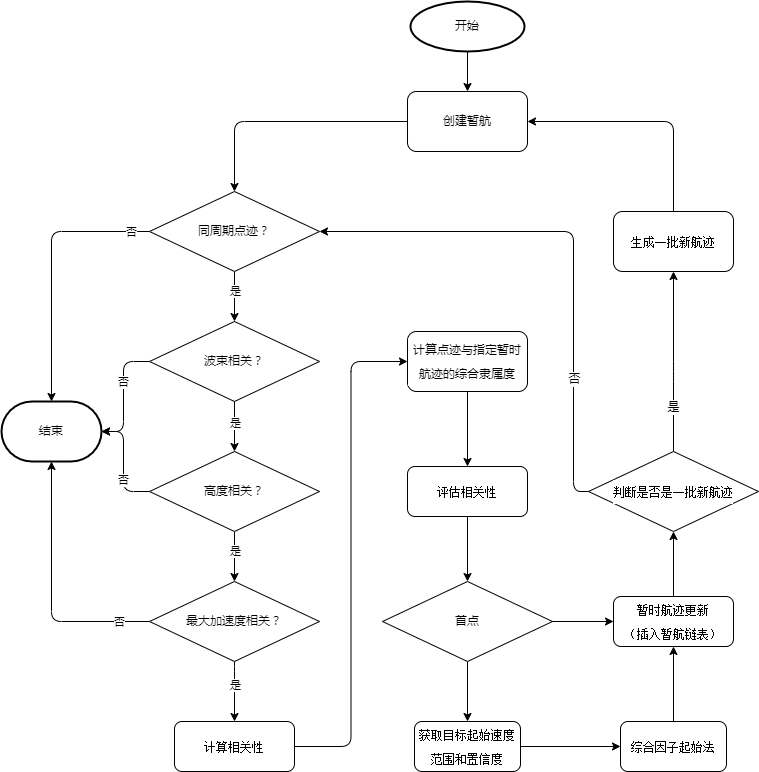

The diagram above was exported from draw.io. Its source (the exported page's mxGraphModel, read from the mxfile embedded in the PNG):
<mxGraphModel dx="493" dy="612" grid="1" gridSize="10" guides="1" tooltips="1" connect="1" arrows="1" fold="1" page="1" pageScale="1" pageWidth="827" pageHeight="1169" math="0" shadow="0">
  <root>
    <mxCell id="0" />
    <mxCell id="1" parent="0" />
    <mxCell id="4" value="" style="edgeStyle=orthogonalEdgeStyle;html=1;fontColor=#000000;fontFamily=Helvetica;entryX=0.5;entryY=0;entryDx=0;entryDy=0;" parent="1" source="2" target="3" edge="1">
      <mxGeometry relative="1" as="geometry" />
    </mxCell>
    <mxCell id="2" value="创建暂航" style="rounded=1;whiteSpace=wrap;html=1;fontColor=#000000;fontFamily=Helvetica;" parent="1" vertex="1">
      <mxGeometry x="414" y="210" width="120" height="60" as="geometry" />
    </mxCell>
    <mxCell id="15" style="edgeStyle=orthogonalEdgeStyle;html=1;exitX=0.5;exitY=1;exitDx=0;exitDy=0;entryX=0.5;entryY=0;entryDx=0;entryDy=0;" parent="1" source="3" target="5" edge="1">
      <mxGeometry relative="1" as="geometry" />
    </mxCell>
    <mxCell id="51" value="是" style="edgeLabel;html=1;align=center;verticalAlign=middle;resizable=0;points=[];" parent="15" vertex="1" connectable="0">
      <mxGeometry x="-0.2343" relative="1" as="geometry">
        <mxPoint as="offset" />
      </mxGeometry>
    </mxCell>
    <mxCell id="39" style="edgeStyle=orthogonalEdgeStyle;html=1;entryX=0.5;entryY=0;entryDx=0;entryDy=0;entryPerimeter=0;fontSize=12;fontColor=#000000;" parent="1" source="3" target="38" edge="1">
      <mxGeometry relative="1" as="geometry">
        <Array as="points">
          <mxPoint x="58" y="350" />
        </Array>
      </mxGeometry>
    </mxCell>
    <mxCell id="52" value="否" style="edgeLabel;html=1;align=center;verticalAlign=middle;resizable=0;points=[];" parent="39" vertex="1" connectable="0">
      <mxGeometry x="-0.8576" relative="1" as="geometry">
        <mxPoint as="offset" />
      </mxGeometry>
    </mxCell>
    <mxCell id="3" value="同周期点迹？" style="rhombus;whiteSpace=wrap;html=1;fontColor=#000000;fontFamily=Helvetica;" parent="1" vertex="1">
      <mxGeometry x="156" y="310" width="170" height="80" as="geometry" />
    </mxCell>
    <mxCell id="8" value="" style="edgeStyle=orthogonalEdgeStyle;html=1;fontColor=#000000;fontFamily=Helvetica;" parent="1" source="5" target="7" edge="1">
      <mxGeometry relative="1" as="geometry" />
    </mxCell>
    <mxCell id="47" value="是" style="edgeLabel;html=1;align=center;verticalAlign=middle;resizable=0;points=[];" parent="8" vertex="1" connectable="0">
      <mxGeometry x="-0.16" y="2" relative="1" as="geometry">
        <mxPoint x="-2" as="offset" />
      </mxGeometry>
    </mxCell>
    <mxCell id="40" style="edgeStyle=orthogonalEdgeStyle;html=1;exitX=0;exitY=0.5;exitDx=0;exitDy=0;entryX=1;entryY=0.5;entryDx=0;entryDy=0;entryPerimeter=0;fontSize=12;fontColor=#000000;" parent="1" source="5" target="38" edge="1">
      <mxGeometry relative="1" as="geometry">
        <Array as="points">
          <mxPoint x="130" y="480" />
          <mxPoint x="130" y="550" />
        </Array>
      </mxGeometry>
    </mxCell>
    <mxCell id="45" value="否" style="edgeLabel;html=1;align=center;verticalAlign=middle;resizable=0;points=[];" parent="40" vertex="1" connectable="0">
      <mxGeometry x="-0.2208" y="-1" relative="1" as="geometry">
        <mxPoint as="offset" />
      </mxGeometry>
    </mxCell>
    <mxCell id="5" value="波束相关？" style="rhombus;whiteSpace=wrap;html=1;fontColor=#000000;fontFamily=Helvetica;" parent="1" vertex="1">
      <mxGeometry x="156" y="440" width="170" height="80" as="geometry" />
    </mxCell>
    <mxCell id="10" value="" style="edgeStyle=orthogonalEdgeStyle;html=1;fontColor=#000000;fontFamily=Helvetica;entryX=0.5;entryY=0;entryDx=0;entryDy=0;exitX=0.5;exitY=1;exitDx=0;exitDy=0;" parent="1" source="7" target="9" edge="1">
      <mxGeometry relative="1" as="geometry" />
    </mxCell>
    <mxCell id="48" value="是" style="edgeLabel;html=1;align=center;verticalAlign=middle;resizable=0;points=[];" parent="10" vertex="1" connectable="0">
      <mxGeometry x="-0.24" y="-2" relative="1" as="geometry">
        <mxPoint x="2" as="offset" />
      </mxGeometry>
    </mxCell>
    <mxCell id="41" style="edgeStyle=orthogonalEdgeStyle;html=1;exitX=0;exitY=0.5;exitDx=0;exitDy=0;entryX=1;entryY=0.5;entryDx=0;entryDy=0;entryPerimeter=0;fontSize=12;fontColor=#000000;" parent="1" source="7" target="38" edge="1">
      <mxGeometry relative="1" as="geometry">
        <Array as="points">
          <mxPoint x="130" y="610" />
          <mxPoint x="130" y="550" />
        </Array>
      </mxGeometry>
    </mxCell>
    <mxCell id="46" value="否" style="edgeLabel;html=1;align=center;verticalAlign=middle;resizable=0;points=[];" parent="41" vertex="1" connectable="0">
      <mxGeometry x="-0.2884" y="1" relative="1" as="geometry">
        <mxPoint as="offset" />
      </mxGeometry>
    </mxCell>
    <mxCell id="7" value="高度相关？" style="rhombus;whiteSpace=wrap;html=1;fontColor=#000000;fontFamily=Helvetica;" parent="1" vertex="1">
      <mxGeometry x="156" y="570" width="170" height="80" as="geometry" />
    </mxCell>
    <mxCell id="12" value="" style="edgeStyle=orthogonalEdgeStyle;html=1;fontFamily=Helvetica;fontSize=12;fontColor=#000000;entryX=0.5;entryY=0;entryDx=0;entryDy=0;" parent="1" source="9" target="19" edge="1">
      <mxGeometry relative="1" as="geometry">
        <Array as="points">
          <mxPoint x="241" y="790" />
          <mxPoint x="241" y="790" />
        </Array>
      </mxGeometry>
    </mxCell>
    <mxCell id="49" value="是" style="edgeLabel;html=1;align=center;verticalAlign=middle;resizable=0;points=[];" parent="12" vertex="1" connectable="0">
      <mxGeometry x="-0.2467" y="-2" relative="1" as="geometry">
        <mxPoint x="2" as="offset" />
      </mxGeometry>
    </mxCell>
    <mxCell id="42" style="edgeStyle=orthogonalEdgeStyle;html=1;exitX=0;exitY=0.5;exitDx=0;exitDy=0;entryX=0.5;entryY=1;entryDx=0;entryDy=0;entryPerimeter=0;fontSize=12;fontColor=#000000;" parent="1" source="9" target="38" edge="1">
      <mxGeometry relative="1" as="geometry" />
    </mxCell>
    <mxCell id="50" value="否" style="edgeLabel;html=1;align=center;verticalAlign=middle;resizable=0;points=[];" parent="42" vertex="1" connectable="0">
      <mxGeometry x="-0.7579" relative="1" as="geometry">
        <mxPoint as="offset" />
      </mxGeometry>
    </mxCell>
    <mxCell id="9" value="最大加速度相关？" style="rhombus;whiteSpace=wrap;html=1;fontColor=#000000;fontFamily=Helvetica;" parent="1" vertex="1">
      <mxGeometry x="156" y="700" width="170" height="80" as="geometry" />
    </mxCell>
    <mxCell id="14" value="" style="edgeStyle=none;html=1;fontFamily=Helvetica;fontSize=12;fontColor=#000000;" parent="1" source="11" target="13" edge="1">
      <mxGeometry relative="1" as="geometry" />
    </mxCell>
    <mxCell id="18" style="edgeStyle=orthogonalEdgeStyle;html=1;exitX=0;exitY=0.5;exitDx=0;exitDy=0;entryX=1;entryY=0.5;entryDx=0;entryDy=0;" parent="1" source="30" target="3" edge="1">
      <mxGeometry relative="1" as="geometry">
        <Array as="points">
          <mxPoint x="580" y="610" />
          <mxPoint x="580" y="350" />
        </Array>
      </mxGeometry>
    </mxCell>
    <mxCell id="35" value="否" style="edgeLabel;html=1;align=center;verticalAlign=middle;resizable=0;points=[];fontSize=12;fontColor=#000000;" parent="18" vertex="1" connectable="0">
      <mxGeometry x="-0.6959" relative="1" as="geometry">
        <mxPoint y="-48" as="offset" />
      </mxGeometry>
    </mxCell>
    <mxCell id="11" value="&lt;div style=&quot;background-color: rgb(255, 255, 255); line-height: 24px;&quot;&gt;&lt;font style=&quot;font-size: 12px;&quot;&gt;计算点迹与指定暂时航迹的综合隶属度&lt;/font&gt;&lt;/div&gt;" style="rounded=1;whiteSpace=wrap;html=1;fontColor=#000000;fontFamily=Helvetica;" parent="1" vertex="1">
      <mxGeometry x="414" y="450" width="120" height="60" as="geometry" />
    </mxCell>
    <mxCell id="24" value="" style="edgeStyle=orthogonalEdgeStyle;html=1;fontSize=12;fontColor=#000000;" parent="1" source="13" target="23" edge="1">
      <mxGeometry relative="1" as="geometry" />
    </mxCell>
    <mxCell id="13" value="&lt;div style=&quot;background-color: rgb(255, 255, 255); line-height: 24px;&quot;&gt;&lt;div style=&quot;font-family: consolas, Consolas, &amp;quot;Courier New&amp;quot;, monospace; line-height: 24px;&quot;&gt;&lt;font style=&quot;font-size: 12px;&quot;&gt;评估相关性&lt;/font&gt;&lt;/div&gt;&lt;/div&gt;" style="rounded=1;whiteSpace=wrap;html=1;fontColor=#000000;fontFamily=Helvetica;" parent="1" vertex="1">
      <mxGeometry x="414" y="585" width="120" height="50" as="geometry" />
    </mxCell>
    <mxCell id="31" value="" style="edgeStyle=orthogonalEdgeStyle;html=1;fontSize=11;fontColor=#000000;entryX=0.5;entryY=1;entryDx=0;entryDy=0;exitX=0.5;exitY=0;exitDx=0;exitDy=0;" parent="1" source="16" target="30" edge="1">
      <mxGeometry relative="1" as="geometry">
        <Array as="points">
          <mxPoint x="680" y="650" />
        </Array>
      </mxGeometry>
    </mxCell>
    <mxCell id="16" value="&lt;div style=&quot;background-color: rgb(255, 255, 255); line-height: 24px;&quot;&gt;&lt;div style=&quot;font-family: consolas, Consolas, &amp;quot;Courier New&amp;quot;, monospace; line-height: 24px;&quot;&gt;&lt;div style=&quot;line-height: 24px;&quot;&gt;&lt;font style=&quot;font-size: 12px;&quot;&gt;暂时航迹更新&lt;/font&gt;&lt;/div&gt;&lt;div style=&quot;line-height: 24px;&quot;&gt;&lt;font style=&quot;font-size: 12px;&quot;&gt;（插入暂航链表）&lt;/font&gt;&lt;/div&gt;&lt;/div&gt;&lt;/div&gt;" style="rounded=1;whiteSpace=wrap;html=1;fontColor=#000000;fontFamily=Helvetica;" parent="1" vertex="1">
      <mxGeometry x="620" y="715" width="120" height="50" as="geometry" />
    </mxCell>
    <mxCell id="20" style="edgeStyle=orthogonalEdgeStyle;html=1;entryX=0;entryY=0.5;entryDx=0;entryDy=0;" parent="1" source="19" target="11" edge="1">
      <mxGeometry relative="1" as="geometry" />
    </mxCell>
    <mxCell id="19" value="&lt;div style=&quot;background-color: rgb(255, 255, 255); line-height: 24px;&quot;&gt;&lt;div style=&quot;font-family: consolas, Consolas, &amp;quot;Courier New&amp;quot;, monospace; line-height: 24px;&quot;&gt;&lt;font style=&quot;font-size: 12px;&quot;&gt;计算相关性&lt;/font&gt;&lt;/div&gt;&lt;/div&gt;" style="rounded=1;whiteSpace=wrap;html=1;fontColor=#000000;fontFamily=Helvetica;" parent="1" vertex="1">
      <mxGeometry x="181" y="840" width="120" height="50" as="geometry" />
    </mxCell>
    <mxCell id="28" value="" style="edgeStyle=orthogonalEdgeStyle;html=1;fontSize=11;fontColor=#000000;" parent="1" source="21" target="27" edge="1">
      <mxGeometry relative="1" as="geometry" />
    </mxCell>
    <mxCell id="21" value="&lt;div style=&quot;line-height: 24px;&quot;&gt;&lt;div style=&quot;font-family: consolas, Consolas, &amp;quot;Courier New&amp;quot;, monospace; line-height: 24px;&quot;&gt;&lt;div style=&quot;line-height: 24px;&quot;&gt;获取目标起始速度范围和置信度&lt;br&gt;&lt;/div&gt;&lt;/div&gt;&lt;/div&gt;" style="rounded=1;whiteSpace=wrap;html=1;fontColor=#000000;fontFamily=Helvetica;labelBackgroundColor=none;" parent="1" vertex="1">
      <mxGeometry x="421" y="840" width="106" height="50" as="geometry" />
    </mxCell>
    <mxCell id="25" value="" style="edgeStyle=orthogonalEdgeStyle;html=1;fontSize=12;fontColor=#000000;" parent="1" source="23" target="21" edge="1">
      <mxGeometry relative="1" as="geometry" />
    </mxCell>
    <mxCell id="26" value="" style="edgeStyle=orthogonalEdgeStyle;html=1;fontSize=12;fontColor=#000000;" parent="1" source="23" target="16" edge="1">
      <mxGeometry relative="1" as="geometry" />
    </mxCell>
    <mxCell id="23" value="首点" style="rhombus;whiteSpace=wrap;html=1;fontColor=#000000;fontFamily=Helvetica;" parent="1" vertex="1">
      <mxGeometry x="389" y="700" width="170" height="80" as="geometry" />
    </mxCell>
    <mxCell id="29" value="" style="edgeStyle=orthogonalEdgeStyle;html=1;fontSize=11;fontColor=#000000;" parent="1" source="27" target="16" edge="1">
      <mxGeometry relative="1" as="geometry" />
    </mxCell>
    <mxCell id="27" value="&lt;div style=&quot;background-color: rgb(255, 255, 255); line-height: 24px;&quot;&gt;&lt;div style=&quot;font-family: consolas, Consolas, &amp;quot;Courier New&amp;quot;, monospace; line-height: 24px;&quot;&gt;&lt;div style=&quot;line-height: 24px;&quot;&gt;&lt;div style=&quot;line-height: 24px;&quot;&gt;&lt;font style=&quot;font-size: 12px;&quot;&gt;综合因子起始法&lt;/font&gt;&lt;/div&gt;&lt;/div&gt;&lt;/div&gt;&lt;/div&gt;" style="rounded=1;whiteSpace=wrap;html=1;fontColor=#000000;fontFamily=Helvetica;" parent="1" vertex="1">
      <mxGeometry x="627" y="840" width="106" height="50" as="geometry" />
    </mxCell>
    <mxCell id="33" style="edgeStyle=orthogonalEdgeStyle;html=1;exitX=0.5;exitY=0;exitDx=0;exitDy=0;entryX=0.5;entryY=1;entryDx=0;entryDy=0;fontSize=12;fontColor=#000000;" parent="1" source="30" target="32" edge="1">
      <mxGeometry relative="1" as="geometry">
        <Array as="points">
          <mxPoint x="680" y="490" />
          <mxPoint x="680" y="490" />
        </Array>
      </mxGeometry>
    </mxCell>
    <mxCell id="37" value="是" style="edgeLabel;html=1;align=center;verticalAlign=middle;resizable=0;points=[];fontSize=12;fontColor=#000000;" parent="33" vertex="1" connectable="0">
      <mxGeometry x="-0.2345" y="3" relative="1" as="geometry">
        <mxPoint x="2" y="24" as="offset" />
      </mxGeometry>
    </mxCell>
    <mxCell id="30" value="&lt;div style=&quot;background-color: rgb(255, 255, 255); font-family: consolas, Consolas, &amp;quot;Courier New&amp;quot;, monospace; line-height: 24px;&quot;&gt;&lt;font style=&quot;font-size: 12px;&quot;&gt;判断是否是一批新航迹&lt;/font&gt;&lt;/div&gt;" style="rhombus;whiteSpace=wrap;html=1;fontColor=#000000;fontFamily=Helvetica;" parent="1" vertex="1">
      <mxGeometry x="595" y="570" width="170" height="80" as="geometry" />
    </mxCell>
    <mxCell id="34" value="" style="edgeStyle=orthogonalEdgeStyle;html=1;fontSize=12;fontColor=#000000;exitX=0.5;exitY=0;exitDx=0;exitDy=0;entryX=1;entryY=0.5;entryDx=0;entryDy=0;" parent="1" source="32" target="2" edge="1">
      <mxGeometry relative="1" as="geometry" />
    </mxCell>
    <mxCell id="32" value="&lt;div style=&quot;background-color: rgb(255, 255, 255); font-family: consolas, Consolas, &amp;quot;Courier New&amp;quot;, monospace; line-height: 24px;&quot;&gt;&lt;font style=&quot;font-size: 12px;&quot;&gt;生成一批新航迹&lt;/font&gt;&lt;/div&gt;" style="rounded=1;whiteSpace=wrap;html=1;fontColor=#000000;fontFamily=Helvetica;" parent="1" vertex="1">
      <mxGeometry x="620" y="330" width="120" height="60" as="geometry" />
    </mxCell>
    <mxCell id="38" value="结束" style="strokeWidth=2;html=1;shape=mxgraph.flowchart.terminator;whiteSpace=wrap;labelBackgroundColor=none;strokeColor=#000000;fontSize=12;fontColor=#000000;" parent="1" vertex="1">
      <mxGeometry x="8" y="520" width="100" height="60" as="geometry" />
    </mxCell>
    <mxCell id="44" style="edgeStyle=orthogonalEdgeStyle;html=1;entryX=0.5;entryY=0;entryDx=0;entryDy=0;fontSize=12;fontColor=#000000;" parent="1" source="43" target="2" edge="1">
      <mxGeometry relative="1" as="geometry" />
    </mxCell>
    <mxCell id="43" value="开始" style="strokeWidth=2;html=1;shape=mxgraph.flowchart.start_1;whiteSpace=wrap;labelBackgroundColor=none;strokeColor=#000000;fontSize=12;fontColor=#000000;" parent="1" vertex="1">
      <mxGeometry x="417" y="120" width="114" height="50" as="geometry" />
    </mxCell>
  </root>
</mxGraphModel>